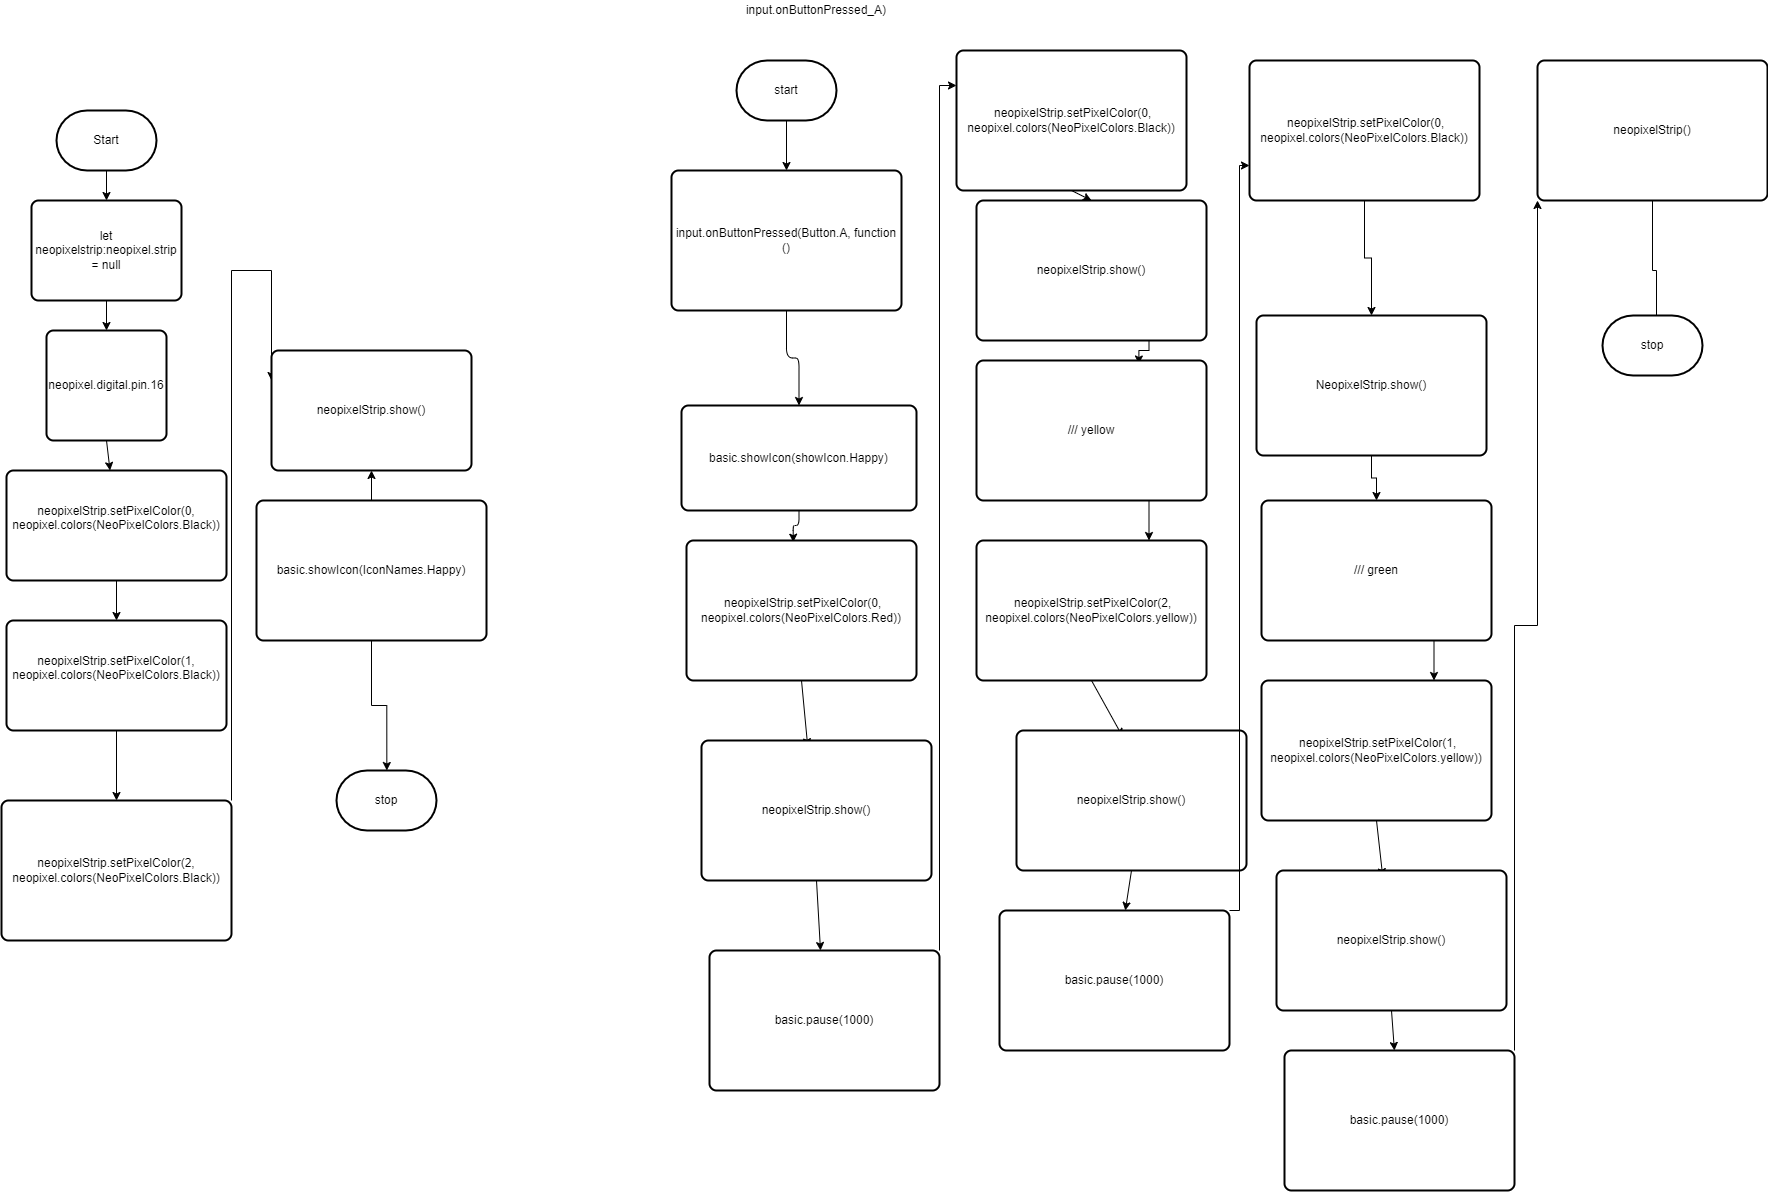

The diagram above was exported from draw.io. Its source (the exported page's mxGraphModel, read from the mxfile embedded in the PNG):
<mxGraphModel dx="1382" dy="1458" grid="1" gridSize="10" guides="1" tooltips="1" connect="1" arrows="1" fold="1" page="1" pageScale="1" pageWidth="850" pageHeight="1100" math="0" shadow="0">
  <root>
    <mxCell id="0" />
    <mxCell id="1" parent="0" />
    <mxCell id="11" style="edgeStyle=none;html=1;exitX=0.5;exitY=1;exitDx=0;exitDy=0;exitPerimeter=0;entryX=0.5;entryY=0;entryDx=0;entryDy=0;" parent="1" source="2" target="9" edge="1">
      <mxGeometry relative="1" as="geometry" />
    </mxCell>
    <mxCell id="2" value="Start" style="strokeWidth=2;html=1;shape=mxgraph.flowchart.terminator;whiteSpace=wrap;" parent="1" vertex="1">
      <mxGeometry x="-780" y="-910" width="100" height="60" as="geometry" />
    </mxCell>
    <mxCell id="8" style="edgeStyle=none;html=1;exitX=0.5;exitY=1;exitDx=0;exitDy=0;" parent="1" source="5" target="7" edge="1">
      <mxGeometry relative="1" as="geometry" />
    </mxCell>
    <mxCell id="5" value="neopixel.digital.pin.16&lt;br&gt;" style="rounded=1;whiteSpace=wrap;html=1;absoluteArcSize=1;arcSize=14;strokeWidth=2;" parent="1" vertex="1">
      <mxGeometry x="-790" y="-690" width="120" height="110" as="geometry" />
    </mxCell>
    <mxCell id="13" style="edgeStyle=none;html=1;exitX=0.5;exitY=1;exitDx=0;exitDy=0;" parent="1" source="7" target="12" edge="1">
      <mxGeometry relative="1" as="geometry" />
    </mxCell>
    <mxCell id="7" value="&lt;div&gt;neopixelStrip.setPixelColor(0, neopixel.colors(NeoPixelColors.Black))&lt;/div&gt;&lt;div&gt;&lt;br&gt;&lt;/div&gt;" style="rounded=1;whiteSpace=wrap;html=1;absoluteArcSize=1;arcSize=14;strokeWidth=2;" parent="1" vertex="1">
      <mxGeometry x="-830" y="-550" width="220" height="110" as="geometry" />
    </mxCell>
    <mxCell id="10" style="edgeStyle=none;html=1;exitX=0.5;exitY=1;exitDx=0;exitDy=0;entryX=0.5;entryY=0;entryDx=0;entryDy=0;" parent="1" source="9" target="5" edge="1">
      <mxGeometry relative="1" as="geometry" />
    </mxCell>
    <mxCell id="9" value="let neopixelstrip:neopixel.strip = null" style="rounded=1;whiteSpace=wrap;html=1;absoluteArcSize=1;arcSize=14;strokeWidth=2;" parent="1" vertex="1">
      <mxGeometry x="-805" y="-820" width="150" height="100" as="geometry" />
    </mxCell>
    <mxCell id="15" style="edgeStyle=none;html=1;exitX=0.5;exitY=1;exitDx=0;exitDy=0;entryX=0.5;entryY=0;entryDx=0;entryDy=0;" parent="1" source="12" target="14" edge="1">
      <mxGeometry relative="1" as="geometry" />
    </mxCell>
    <mxCell id="12" value="&lt;div&gt;neopixelStrip.setPixelColor(1, neopixel.colors(NeoPixelColors.Black))&lt;/div&gt;&lt;div&gt;&lt;br&gt;&lt;/div&gt;" style="rounded=1;whiteSpace=wrap;html=1;absoluteArcSize=1;arcSize=14;strokeWidth=2;" parent="1" vertex="1">
      <mxGeometry x="-830" y="-400" width="220" height="110" as="geometry" />
    </mxCell>
    <mxCell id="19" style="edgeStyle=orthogonalEdgeStyle;html=1;exitX=1;exitY=0;exitDx=0;exitDy=0;entryX=0;entryY=0.25;entryDx=0;entryDy=0;rounded=0;" parent="1" source="14" target="33" edge="1">
      <mxGeometry relative="1" as="geometry">
        <Array as="points">
          <mxPoint x="-605" y="-750" />
          <mxPoint x="-565" y="-750" />
        </Array>
        <mxPoint x="-570" y="-749.8888888888889" as="targetPoint" />
      </mxGeometry>
    </mxCell>
    <mxCell id="14" value="neopixelStrip.setPixelColor(2, neopixel.colors(NeoPixelColors.Black))" style="rounded=1;whiteSpace=wrap;html=1;absoluteArcSize=1;arcSize=14;strokeWidth=2;" parent="1" vertex="1">
      <mxGeometry x="-835" y="-220" width="230" height="140" as="geometry" />
    </mxCell>
    <mxCell id="35" style="edgeStyle=none;html=1;exitX=0.5;exitY=0;exitDx=0;exitDy=0;entryX=0.5;entryY=1;entryDx=0;entryDy=0;" parent="1" source="17" target="33" edge="1">
      <mxGeometry relative="1" as="geometry" />
    </mxCell>
    <mxCell id="74" style="edgeStyle=orthogonalEdgeStyle;rounded=0;html=1;exitX=0.5;exitY=1;exitDx=0;exitDy=0;" parent="1" source="17" edge="1">
      <mxGeometry relative="1" as="geometry">
        <mxPoint x="-449.66666666666674" y="-250" as="targetPoint" />
      </mxGeometry>
    </mxCell>
    <mxCell id="17" value="basic.showIcon(IconNames.Happy)" style="rounded=1;whiteSpace=wrap;html=1;absoluteArcSize=1;arcSize=14;strokeWidth=2;" parent="1" vertex="1">
      <mxGeometry x="-580" y="-520" width="230" height="140" as="geometry" />
    </mxCell>
    <mxCell id="24" style="edgeStyle=orthogonalEdgeStyle;html=1;exitX=0.5;exitY=1;exitDx=0;exitDy=0;entryX=0.5;entryY=0;entryDx=0;entryDy=0;" parent="1" source="20" target="25" edge="1">
      <mxGeometry relative="1" as="geometry">
        <mxPoint x="-45" y="-630" as="targetPoint" />
      </mxGeometry>
    </mxCell>
    <mxCell id="20" value="input.onButtonPressed(Button.A, function ()" style="rounded=1;whiteSpace=wrap;html=1;absoluteArcSize=1;arcSize=14;strokeWidth=2;" parent="1" vertex="1">
      <mxGeometry x="-165" y="-850" width="230" height="140" as="geometry" />
    </mxCell>
    <mxCell id="29" style="edgeStyle=orthogonalEdgeStyle;html=1;exitX=0.5;exitY=1;exitDx=0;exitDy=0;entryX=0.464;entryY=0.012;entryDx=0;entryDy=0;entryPerimeter=0;" parent="1" source="25" target="28" edge="1">
      <mxGeometry relative="1" as="geometry" />
    </mxCell>
    <mxCell id="25" value="basic.showIcon(showIcon.Happy)" style="rounded=1;whiteSpace=wrap;html=1;absoluteArcSize=1;arcSize=14;strokeWidth=2;" parent="1" vertex="1">
      <mxGeometry x="-155" y="-615" width="235" height="105" as="geometry" />
    </mxCell>
    <mxCell id="27" style="edgeStyle=orthogonalEdgeStyle;html=1;exitX=0.5;exitY=1;exitDx=0;exitDy=0;exitPerimeter=0;entryX=0.5;entryY=0;entryDx=0;entryDy=0;" parent="1" source="26" target="20" edge="1">
      <mxGeometry relative="1" as="geometry" />
    </mxCell>
    <mxCell id="26" value="start" style="strokeWidth=2;html=1;shape=mxgraph.flowchart.terminator;whiteSpace=wrap;" parent="1" vertex="1">
      <mxGeometry x="-100" y="-960" width="100" height="60" as="geometry" />
    </mxCell>
    <mxCell id="37" style="edgeStyle=none;html=1;exitX=0.5;exitY=1;exitDx=0;exitDy=0;entryX=0.462;entryY=0.045;entryDx=0;entryDy=0;entryPerimeter=0;" parent="1" source="28" target="36" edge="1">
      <mxGeometry relative="1" as="geometry" />
    </mxCell>
    <mxCell id="28" value="&amp;nbsp;neopixelStrip.setPixelColor(0, neopixel.colors(NeoPixelColors.Red))" style="rounded=1;whiteSpace=wrap;html=1;absoluteArcSize=1;arcSize=14;strokeWidth=2;" parent="1" vertex="1">
      <mxGeometry x="-150" y="-480" width="230" height="140" as="geometry" />
    </mxCell>
    <mxCell id="42" style="edgeStyle=none;html=1;exitX=0.5;exitY=1;exitDx=0;exitDy=0;entryX=0.5;entryY=0;entryDx=0;entryDy=0;" parent="1" source="30" target="41" edge="1">
      <mxGeometry relative="1" as="geometry" />
    </mxCell>
    <mxCell id="30" value="&amp;nbsp;neopixelStrip.setPixelColor(0, neopixel.colors(NeoPixelColors.Black))" style="rounded=1;whiteSpace=wrap;html=1;absoluteArcSize=1;arcSize=14;strokeWidth=2;" parent="1" vertex="1">
      <mxGeometry x="120" y="-970" width="230" height="140" as="geometry" />
    </mxCell>
    <mxCell id="32" value="input.onButtonPressed_A)" style="text;strokeColor=none;align=center;fillColor=none;html=1;verticalAlign=middle;whiteSpace=wrap;rounded=0;" parent="1" vertex="1">
      <mxGeometry x="-80" y="-1020" width="120" height="20" as="geometry" />
    </mxCell>
    <mxCell id="33" value="neopixelStrip.show()" style="rounded=1;whiteSpace=wrap;html=1;absoluteArcSize=1;arcSize=14;strokeWidth=2;" parent="1" vertex="1">
      <mxGeometry x="-565" y="-670" width="200" height="120" as="geometry" />
    </mxCell>
    <mxCell id="40" style="edgeStyle=none;html=1;exitX=0.5;exitY=1;exitDx=0;exitDy=0;" parent="1" source="36" target="38" edge="1">
      <mxGeometry relative="1" as="geometry" />
    </mxCell>
    <mxCell id="36" value="neopixelStrip.show()" style="rounded=1;whiteSpace=wrap;html=1;absoluteArcSize=1;arcSize=14;strokeWidth=2;" parent="1" vertex="1">
      <mxGeometry x="-135" y="-280" width="230" height="140" as="geometry" />
    </mxCell>
    <mxCell id="44" style="edgeStyle=orthogonalEdgeStyle;html=1;exitX=1;exitY=0;exitDx=0;exitDy=0;rounded=0;entryX=0;entryY=0.25;entryDx=0;entryDy=0;" parent="1" source="38" target="30" edge="1">
      <mxGeometry relative="1" as="geometry">
        <mxPoint x="120" y="-685.573896928267" as="targetPoint" />
      </mxGeometry>
    </mxCell>
    <mxCell id="38" value="basic.pause(1000)" style="rounded=1;whiteSpace=wrap;html=1;absoluteArcSize=1;arcSize=14;strokeWidth=2;" parent="1" vertex="1">
      <mxGeometry x="-127" y="-70" width="230" height="140" as="geometry" />
    </mxCell>
    <mxCell id="52" style="edgeStyle=orthogonalEdgeStyle;rounded=0;html=1;exitX=0.75;exitY=1;exitDx=0;exitDy=0;entryX=0.706;entryY=0.025;entryDx=0;entryDy=0;entryPerimeter=0;" parent="1" source="41" target="51" edge="1">
      <mxGeometry relative="1" as="geometry" />
    </mxCell>
    <mxCell id="41" value="neopixelStrip.show()" style="rounded=1;whiteSpace=wrap;html=1;absoluteArcSize=1;arcSize=14;strokeWidth=2;" parent="1" vertex="1">
      <mxGeometry x="140" y="-820" width="230" height="140" as="geometry" />
    </mxCell>
    <mxCell id="45" style="edgeStyle=none;html=1;exitX=0.5;exitY=1;exitDx=0;exitDy=0;entryX=0.462;entryY=0.045;entryDx=0;entryDy=0;entryPerimeter=0;" parent="1" source="46" target="48" edge="1">
      <mxGeometry relative="1" as="geometry" />
    </mxCell>
    <mxCell id="46" value="&amp;nbsp;neopixelStrip.setPixelColor(2, neopixel.colors(NeoPixelColors.yellow))" style="rounded=1;whiteSpace=wrap;html=1;absoluteArcSize=1;arcSize=14;strokeWidth=2;" parent="1" vertex="1">
      <mxGeometry x="140" y="-480" width="230" height="140" as="geometry" />
    </mxCell>
    <mxCell id="47" style="edgeStyle=none;html=1;exitX=0.5;exitY=1;exitDx=0;exitDy=0;" parent="1" source="48" target="49" edge="1">
      <mxGeometry relative="1" as="geometry" />
    </mxCell>
    <mxCell id="48" value="neopixelStrip.show()" style="rounded=1;whiteSpace=wrap;html=1;absoluteArcSize=1;arcSize=14;strokeWidth=2;" parent="1" vertex="1">
      <mxGeometry x="180" y="-290" width="230" height="140" as="geometry" />
    </mxCell>
    <mxCell id="56" style="edgeStyle=orthogonalEdgeStyle;rounded=0;html=1;entryX=0;entryY=0.75;entryDx=0;entryDy=0;" parent="1" target="54" edge="1">
      <mxGeometry relative="1" as="geometry">
        <mxPoint x="393" y="-110" as="sourcePoint" />
      </mxGeometry>
    </mxCell>
    <mxCell id="49" value="basic.pause(1000)" style="rounded=1;whiteSpace=wrap;html=1;absoluteArcSize=1;arcSize=14;strokeWidth=2;" parent="1" vertex="1">
      <mxGeometry x="163" y="-110" width="230" height="140" as="geometry" />
    </mxCell>
    <mxCell id="53" style="edgeStyle=orthogonalEdgeStyle;rounded=0;html=1;exitX=0.75;exitY=1;exitDx=0;exitDy=0;entryX=0.75;entryY=0;entryDx=0;entryDy=0;" parent="1" source="51" target="46" edge="1">
      <mxGeometry relative="1" as="geometry" />
    </mxCell>
    <mxCell id="51" value="/// yellow" style="rounded=1;whiteSpace=wrap;html=1;absoluteArcSize=1;arcSize=14;strokeWidth=2;" parent="1" vertex="1">
      <mxGeometry x="140" y="-660" width="230" height="140" as="geometry" />
    </mxCell>
    <mxCell id="59" style="edgeStyle=orthogonalEdgeStyle;rounded=0;html=1;exitX=0.5;exitY=1;exitDx=0;exitDy=0;" parent="1" source="54" target="58" edge="1">
      <mxGeometry relative="1" as="geometry" />
    </mxCell>
    <mxCell id="54" value="&amp;nbsp;neopixelStrip.setPixelColor(0, neopixel.colors(NeoPixelColors.Black))" style="rounded=1;whiteSpace=wrap;html=1;absoluteArcSize=1;arcSize=14;strokeWidth=2;" parent="1" vertex="1">
      <mxGeometry x="413" y="-960" width="230" height="140" as="geometry" />
    </mxCell>
    <mxCell id="67" style="edgeStyle=orthogonalEdgeStyle;rounded=0;html=1;exitX=0.5;exitY=1;exitDx=0;exitDy=0;entryX=0.5;entryY=0;entryDx=0;entryDy=0;" parent="1" source="58" target="66" edge="1">
      <mxGeometry relative="1" as="geometry" />
    </mxCell>
    <mxCell id="58" value="NeopixelStrip.show()" style="rounded=1;whiteSpace=wrap;html=1;absoluteArcSize=1;arcSize=14;strokeWidth=2;" parent="1" vertex="1">
      <mxGeometry x="420" y="-705" width="230" height="140" as="geometry" />
    </mxCell>
    <mxCell id="60" style="edgeStyle=none;html=1;exitX=0.5;exitY=1;exitDx=0;exitDy=0;entryX=0.462;entryY=0.045;entryDx=0;entryDy=0;entryPerimeter=0;" parent="1" source="61" target="63" edge="1">
      <mxGeometry relative="1" as="geometry" />
    </mxCell>
    <mxCell id="61" value="&amp;nbsp;neopixelStrip.setPixelColor(1, neopixel.colors(NeoPixelColors.yellow))" style="rounded=1;whiteSpace=wrap;html=1;absoluteArcSize=1;arcSize=14;strokeWidth=2;" parent="1" vertex="1">
      <mxGeometry x="425" y="-340" width="230" height="140" as="geometry" />
    </mxCell>
    <mxCell id="62" style="edgeStyle=none;html=1;exitX=0.5;exitY=1;exitDx=0;exitDy=0;" parent="1" source="63" target="64" edge="1">
      <mxGeometry relative="1" as="geometry" />
    </mxCell>
    <mxCell id="63" value="neopixelStrip.show()" style="rounded=1;whiteSpace=wrap;html=1;absoluteArcSize=1;arcSize=14;strokeWidth=2;" parent="1" vertex="1">
      <mxGeometry x="440" y="-150" width="230" height="140" as="geometry" />
    </mxCell>
    <mxCell id="69" style="edgeStyle=orthogonalEdgeStyle;rounded=0;html=1;exitX=1;exitY=0;exitDx=0;exitDy=0;entryX=0;entryY=1;entryDx=0;entryDy=0;" parent="1" source="64" target="68" edge="1">
      <mxGeometry relative="1" as="geometry" />
    </mxCell>
    <mxCell id="64" value="basic.pause(1000)" style="rounded=1;whiteSpace=wrap;html=1;absoluteArcSize=1;arcSize=14;strokeWidth=2;" parent="1" vertex="1">
      <mxGeometry x="448" y="30" width="230" height="140" as="geometry" />
    </mxCell>
    <mxCell id="65" style="edgeStyle=orthogonalEdgeStyle;rounded=0;html=1;exitX=0.75;exitY=1;exitDx=0;exitDy=0;entryX=0.75;entryY=0;entryDx=0;entryDy=0;" parent="1" source="66" target="61" edge="1">
      <mxGeometry relative="1" as="geometry" />
    </mxCell>
    <mxCell id="66" value="/// green" style="rounded=1;whiteSpace=wrap;html=1;absoluteArcSize=1;arcSize=14;strokeWidth=2;" parent="1" vertex="1">
      <mxGeometry x="425" y="-520" width="230" height="140" as="geometry" />
    </mxCell>
    <mxCell id="70" style="edgeStyle=orthogonalEdgeStyle;rounded=0;html=1;exitX=0.5;exitY=1;exitDx=0;exitDy=0;" parent="1" source="68" edge="1">
      <mxGeometry relative="1" as="geometry">
        <mxPoint x="820" y="-680" as="targetPoint" />
      </mxGeometry>
    </mxCell>
    <mxCell id="68" value="neopixelStrip()" style="rounded=1;whiteSpace=wrap;html=1;absoluteArcSize=1;arcSize=14;strokeWidth=2;" parent="1" vertex="1">
      <mxGeometry x="701" y="-960" width="230" height="140" as="geometry" />
    </mxCell>
    <mxCell id="71" value="stop" style="strokeWidth=2;html=1;shape=mxgraph.flowchart.terminator;whiteSpace=wrap;" parent="1" vertex="1">
      <mxGeometry x="766" y="-705" width="100" height="60" as="geometry" />
    </mxCell>
    <mxCell id="75" value="stop" style="strokeWidth=2;html=1;shape=mxgraph.flowchart.terminator;whiteSpace=wrap;" parent="1" vertex="1">
      <mxGeometry x="-500" y="-250" width="100" height="60" as="geometry" />
    </mxCell>
  </root>
</mxGraphModel>